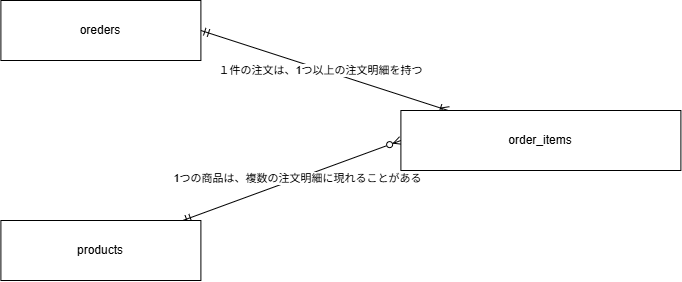

The diagram above was exported from draw.io. Its source (the exported page's mxGraphModel, read from the mxfile embedded in the PNG):
<mxGraphModel dx="1267" dy="720" grid="1" gridSize="10" guides="1" tooltips="1" connect="1" arrows="1" fold="1" page="1" pageScale="1" pageWidth="827" pageHeight="1169" math="0" shadow="0">
  <root>
    <mxCell id="0" />
    <mxCell id="1" parent="0" />
    <mxCell id="NujlvshZCGHqpcRErNBu-1" connectable="0" parent="1" style="group" value="" vertex="1">
      <mxGeometry height="280" width="680" x="150" y="480" as="geometry" />
    </mxCell>
    <mxCell id="NujlvshZCGHqpcRErNBu-2" parent="NujlvshZCGHqpcRErNBu-1" style="rounded=0;whiteSpace=wrap;html=1;" value="oreders" vertex="1">
      <mxGeometry height="60" width="200" as="geometry" />
    </mxCell>
    <mxCell id="NujlvshZCGHqpcRErNBu-3" edge="1" parent="NujlvshZCGHqpcRErNBu-1" source="NujlvshZCGHqpcRErNBu-5" style="edgeStyle=none;html=1;entryX=0;entryY=0.5;entryDx=0;entryDy=0;startArrow=ERmandOne;startFill=0;endArrow=ERzeroToMany;endFill=0;" target="NujlvshZCGHqpcRErNBu-8">
      <mxGeometry relative="1" as="geometry" />
    </mxCell>
    <mxCell id="NujlvshZCGHqpcRErNBu-4" connectable="0" parent="NujlvshZCGHqpcRErNBu-3" style="edgeLabel;html=1;align=center;verticalAlign=middle;resizable=0;points=[];" value="1つの商品は、複数の注文明細に現れることがある" vertex="1">
      <mxGeometry relative="1" x="0.0506" y="1" as="geometry">
        <mxPoint as="offset" />
      </mxGeometry>
    </mxCell>
    <mxCell id="NujlvshZCGHqpcRErNBu-5" parent="NujlvshZCGHqpcRErNBu-1" style="rounded=0;whiteSpace=wrap;html=1;" value="products" vertex="1">
      <mxGeometry height="60" width="200" y="220" as="geometry" />
    </mxCell>
    <mxCell id="NujlvshZCGHqpcRErNBu-6" edge="1" parent="NujlvshZCGHqpcRErNBu-1" source="NujlvshZCGHqpcRErNBu-8" style="edgeStyle=none;html=1;entryX=1;entryY=0.5;entryDx=0;entryDy=0;startArrow=ERoneToMany;startFill=0;endArrow=ERmandOne;endFill=0;" target="NujlvshZCGHqpcRErNBu-2">
      <mxGeometry relative="1" as="geometry" />
    </mxCell>
    <mxCell id="NujlvshZCGHqpcRErNBu-7" connectable="0" parent="NujlvshZCGHqpcRErNBu-6" style="edgeLabel;html=1;align=center;verticalAlign=middle;resizable=0;points=[];" value="１件の注文は、1つ以上の注文明細を持つ" vertex="1">
      <mxGeometry relative="1" x="0.0441" y="1" as="geometry">
        <mxPoint as="offset" />
      </mxGeometry>
    </mxCell>
    <mxCell id="NujlvshZCGHqpcRErNBu-8" parent="NujlvshZCGHqpcRErNBu-1" style="rounded=0;whiteSpace=wrap;html=1;" value="order_items" vertex="1">
      <mxGeometry height="60" width="280" x="400" y="110" as="geometry" />
    </mxCell>
  </root>
</mxGraphModel>